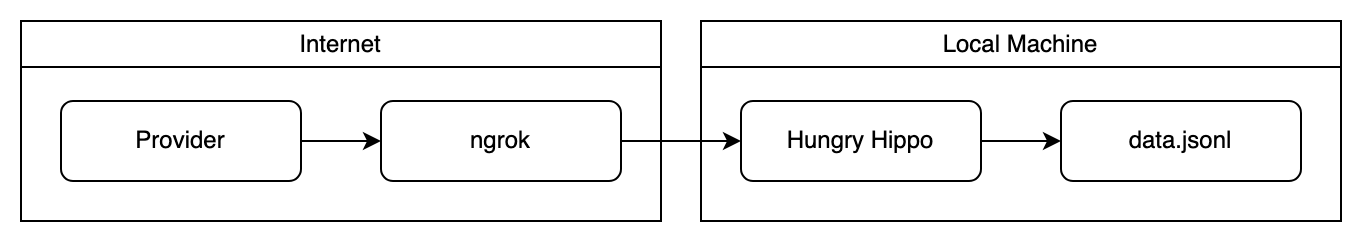

The diagram above was exported from draw.io. Its source (the exported page's mxGraphModel, read from the mxfile embedded in the PNG):
<mxGraphModel dx="702" dy="318" grid="1" gridSize="10" guides="1" tooltips="1" connect="1" arrows="1" fold="1" page="1" pageScale="1" pageWidth="1200" pageHeight="1920" math="0" shadow="0">
  <root>
    <mxCell id="0" />
    <mxCell id="1" parent="0" />
    <mxCell id="s_UX52Lhn9Qe_80BSPxA-6" style="edgeStyle=orthogonalEdgeStyle;rounded=0;orthogonalLoop=1;jettySize=auto;html=1;entryX=0;entryY=0.5;entryDx=0;entryDy=0;" edge="1" parent="1" source="s_UX52Lhn9Qe_80BSPxA-2" target="s_UX52Lhn9Qe_80BSPxA-3">
      <mxGeometry relative="1" as="geometry" />
    </mxCell>
    <mxCell id="s_UX52Lhn9Qe_80BSPxA-8" value="Internet" style="swimlane;whiteSpace=wrap;html=1;fontStyle=0" vertex="1" parent="1">
      <mxGeometry x="160" y="260" width="320" height="100" as="geometry" />
    </mxCell>
    <mxCell id="s_UX52Lhn9Qe_80BSPxA-1" value="Provider" style="rounded=1;whiteSpace=wrap;html=1;" vertex="1" parent="s_UX52Lhn9Qe_80BSPxA-8">
      <mxGeometry x="20" y="40" width="120" height="40" as="geometry" />
    </mxCell>
    <mxCell id="s_UX52Lhn9Qe_80BSPxA-2" value="ngrok" style="rounded=1;whiteSpace=wrap;html=1;" vertex="1" parent="s_UX52Lhn9Qe_80BSPxA-8">
      <mxGeometry x="180" y="40" width="120" height="40" as="geometry" />
    </mxCell>
    <mxCell id="s_UX52Lhn9Qe_80BSPxA-5" value="" style="endArrow=classic;html=1;rounded=0;exitX=1;exitY=0.5;exitDx=0;exitDy=0;entryX=0;entryY=0.5;entryDx=0;entryDy=0;" edge="1" parent="s_UX52Lhn9Qe_80BSPxA-8" source="s_UX52Lhn9Qe_80BSPxA-1" target="s_UX52Lhn9Qe_80BSPxA-2">
      <mxGeometry width="50" height="50" relative="1" as="geometry">
        <mxPoint x="410" y="50" as="sourcePoint" />
        <mxPoint x="460" as="targetPoint" />
      </mxGeometry>
    </mxCell>
    <mxCell id="s_UX52Lhn9Qe_80BSPxA-9" value="Local Machine" style="swimlane;whiteSpace=wrap;html=1;fontStyle=0" vertex="1" parent="1">
      <mxGeometry x="500" y="260" width="320" height="100" as="geometry" />
    </mxCell>
    <mxCell id="s_UX52Lhn9Qe_80BSPxA-3" value="Hungry Hippo" style="rounded=1;whiteSpace=wrap;html=1;" vertex="1" parent="s_UX52Lhn9Qe_80BSPxA-9">
      <mxGeometry x="20" y="40" width="120" height="40" as="geometry" />
    </mxCell>
    <mxCell id="s_UX52Lhn9Qe_80BSPxA-4" value="data.jsonl" style="rounded=1;whiteSpace=wrap;html=1;" vertex="1" parent="s_UX52Lhn9Qe_80BSPxA-9">
      <mxGeometry x="180" y="40" width="120" height="40" as="geometry" />
    </mxCell>
    <mxCell id="s_UX52Lhn9Qe_80BSPxA-7" style="edgeStyle=orthogonalEdgeStyle;rounded=0;orthogonalLoop=1;jettySize=auto;html=1;entryX=0;entryY=0.5;entryDx=0;entryDy=0;" edge="1" parent="s_UX52Lhn9Qe_80BSPxA-9" source="s_UX52Lhn9Qe_80BSPxA-3" target="s_UX52Lhn9Qe_80BSPxA-4">
      <mxGeometry relative="1" as="geometry" />
    </mxCell>
  </root>
</mxGraphModel>